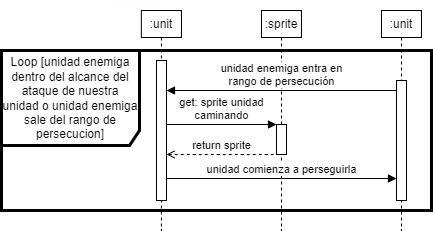

The diagram above was exported from draw.io. Its source (the exported page's mxGraphModel, read from the mxfile embedded in the PNG):
<mxGraphModel dx="1164" dy="784" grid="0" gridSize="10" guides="1" tooltips="1" connect="1" arrows="1" fold="1" page="1" pageScale="1" pageWidth="850" pageHeight="1100" background="none" math="0" shadow="0">
  <root>
    <mxCell id="0" />
    <mxCell id="1" parent="0" />
    <mxCell id="RtnNeap1WDhtMoBwq6Gt-1" value="Loop [unidad enemiga dentro del alcance del ataque de nuestra unidad o unidad enemiga sale del rango de persecucion]" style="shape=umlFrame;whiteSpace=wrap;html=1;width=138;height=95;strokeWidth=3;swimlaneFillColor=none;fillColor=none;" parent="1" vertex="1">
      <mxGeometry x="60" y="150" width="430" height="160" as="geometry" />
    </mxCell>
    <mxCell id="eAyz69rs6PazdvYqWYd7-4" value=":unit" style="shape=umlLifeline;perimeter=lifelinePerimeter;whiteSpace=wrap;html=1;container=1;collapsible=0;recursiveResize=0;outlineConnect=0;size=27;" parent="1" vertex="1">
      <mxGeometry x="199.84" y="110" width="40.16" height="220" as="geometry" />
    </mxCell>
    <mxCell id="eAyz69rs6PazdvYqWYd7-35" value="" style="html=1;points=[];perimeter=orthogonalPerimeter;" parent="1" vertex="1">
      <mxGeometry x="215" y="160" width="10" height="140" as="geometry" />
    </mxCell>
    <mxCell id="xjyK9b6BZXGVI8jQ2iwY-11" value=":unit" style="shape=umlLifeline;perimeter=lifelinePerimeter;whiteSpace=wrap;html=1;container=1;collapsible=0;recursiveResize=0;outlineConnect=0;size=27;" parent="1" vertex="1">
      <mxGeometry x="440" y="110" width="40" height="220" as="geometry" />
    </mxCell>
    <mxCell id="Y6nuTRcnrs8hzeWlZfn1-7" value="" style="html=1;points=[];perimeter=orthogonalPerimeter;" parent="1" vertex="1">
      <mxGeometry x="455" y="180" width="10" height="120" as="geometry" />
    </mxCell>
    <mxCell id="Y3yQcw4Oj2SVZMHxpGl3-1" value="" style="endArrow=none;html=1;jumpSize=6;strokeColor=#FFF7F8;" parent="1" edge="1">
      <mxGeometry width="50" height="50" relative="1" as="geometry">
        <mxPoint x="170" y="99.99999999999999" as="sourcePoint" />
        <mxPoint x="220" y="99.99999999999999" as="targetPoint" />
      </mxGeometry>
    </mxCell>
    <mxCell id="fQSpRdRVTxIjuDpBZozI-3" value=":sprite" style="shape=umlLifeline;perimeter=lifelinePerimeter;whiteSpace=wrap;html=1;container=0;collapsible=0;recursiveResize=0;outlineConnect=0;size=27;" parent="1" vertex="1">
      <mxGeometry x="320" y="110" width="40" height="220" as="geometry" />
    </mxCell>
    <mxCell id="3KKE0Guyk0KzEQ32V4X6-2" value="unidad enemiga entra en&lt;br&gt;rango de persecución" style="html=1;verticalAlign=bottom;endArrow=none;endFill=0;startArrow=block;startFill=1;" parent="1" target="Y6nuTRcnrs8hzeWlZfn1-7" edge="1">
      <mxGeometry width="80" relative="1" as="geometry">
        <mxPoint x="225.00000000000006" y="190" as="sourcePoint" />
        <mxPoint x="664.74" y="190" as="targetPoint" />
      </mxGeometry>
    </mxCell>
    <mxCell id="3KKE0Guyk0KzEQ32V4X6-4" value="unidad comienza a perseguirla" style="html=1;verticalAlign=bottom;endArrow=block;endFill=1;startArrow=none;startFill=0;" parent="1" edge="1">
      <mxGeometry width="80" relative="1" as="geometry">
        <mxPoint x="225" y="278" as="sourcePoint" />
        <mxPoint x="455" y="278" as="targetPoint" />
      </mxGeometry>
    </mxCell>
    <mxCell id="fQSpRdRVTxIjuDpBZozI-4" value="" style="html=1;points=[];perimeter=orthogonalPerimeter;" parent="1" vertex="1">
      <mxGeometry x="335" y="224" width="10" height="30" as="geometry" />
    </mxCell>
    <mxCell id="fQSpRdRVTxIjuDpBZozI-5" value="get: sprite unidad&lt;br&gt;caminando" style="html=1;verticalAlign=bottom;endArrow=block;endFill=1;startArrow=none;startFill=0;" parent="1" edge="1">
      <mxGeometry width="80" relative="1" as="geometry">
        <mxPoint x="225" y="224" as="sourcePoint" />
        <mxPoint x="335" y="224" as="targetPoint" />
      </mxGeometry>
    </mxCell>
    <mxCell id="fQSpRdRVTxIjuDpBZozI-6" value="return sprite" style="html=1;verticalAlign=bottom;endArrow=none;endFill=0;startArrow=open;startFill=0;dashed=1;" parent="1" edge="1">
      <mxGeometry width="80" relative="1" as="geometry">
        <mxPoint x="225" y="254" as="sourcePoint" />
        <mxPoint x="335.0000000000001" y="254" as="targetPoint" />
      </mxGeometry>
    </mxCell>
  </root>
</mxGraphModel>